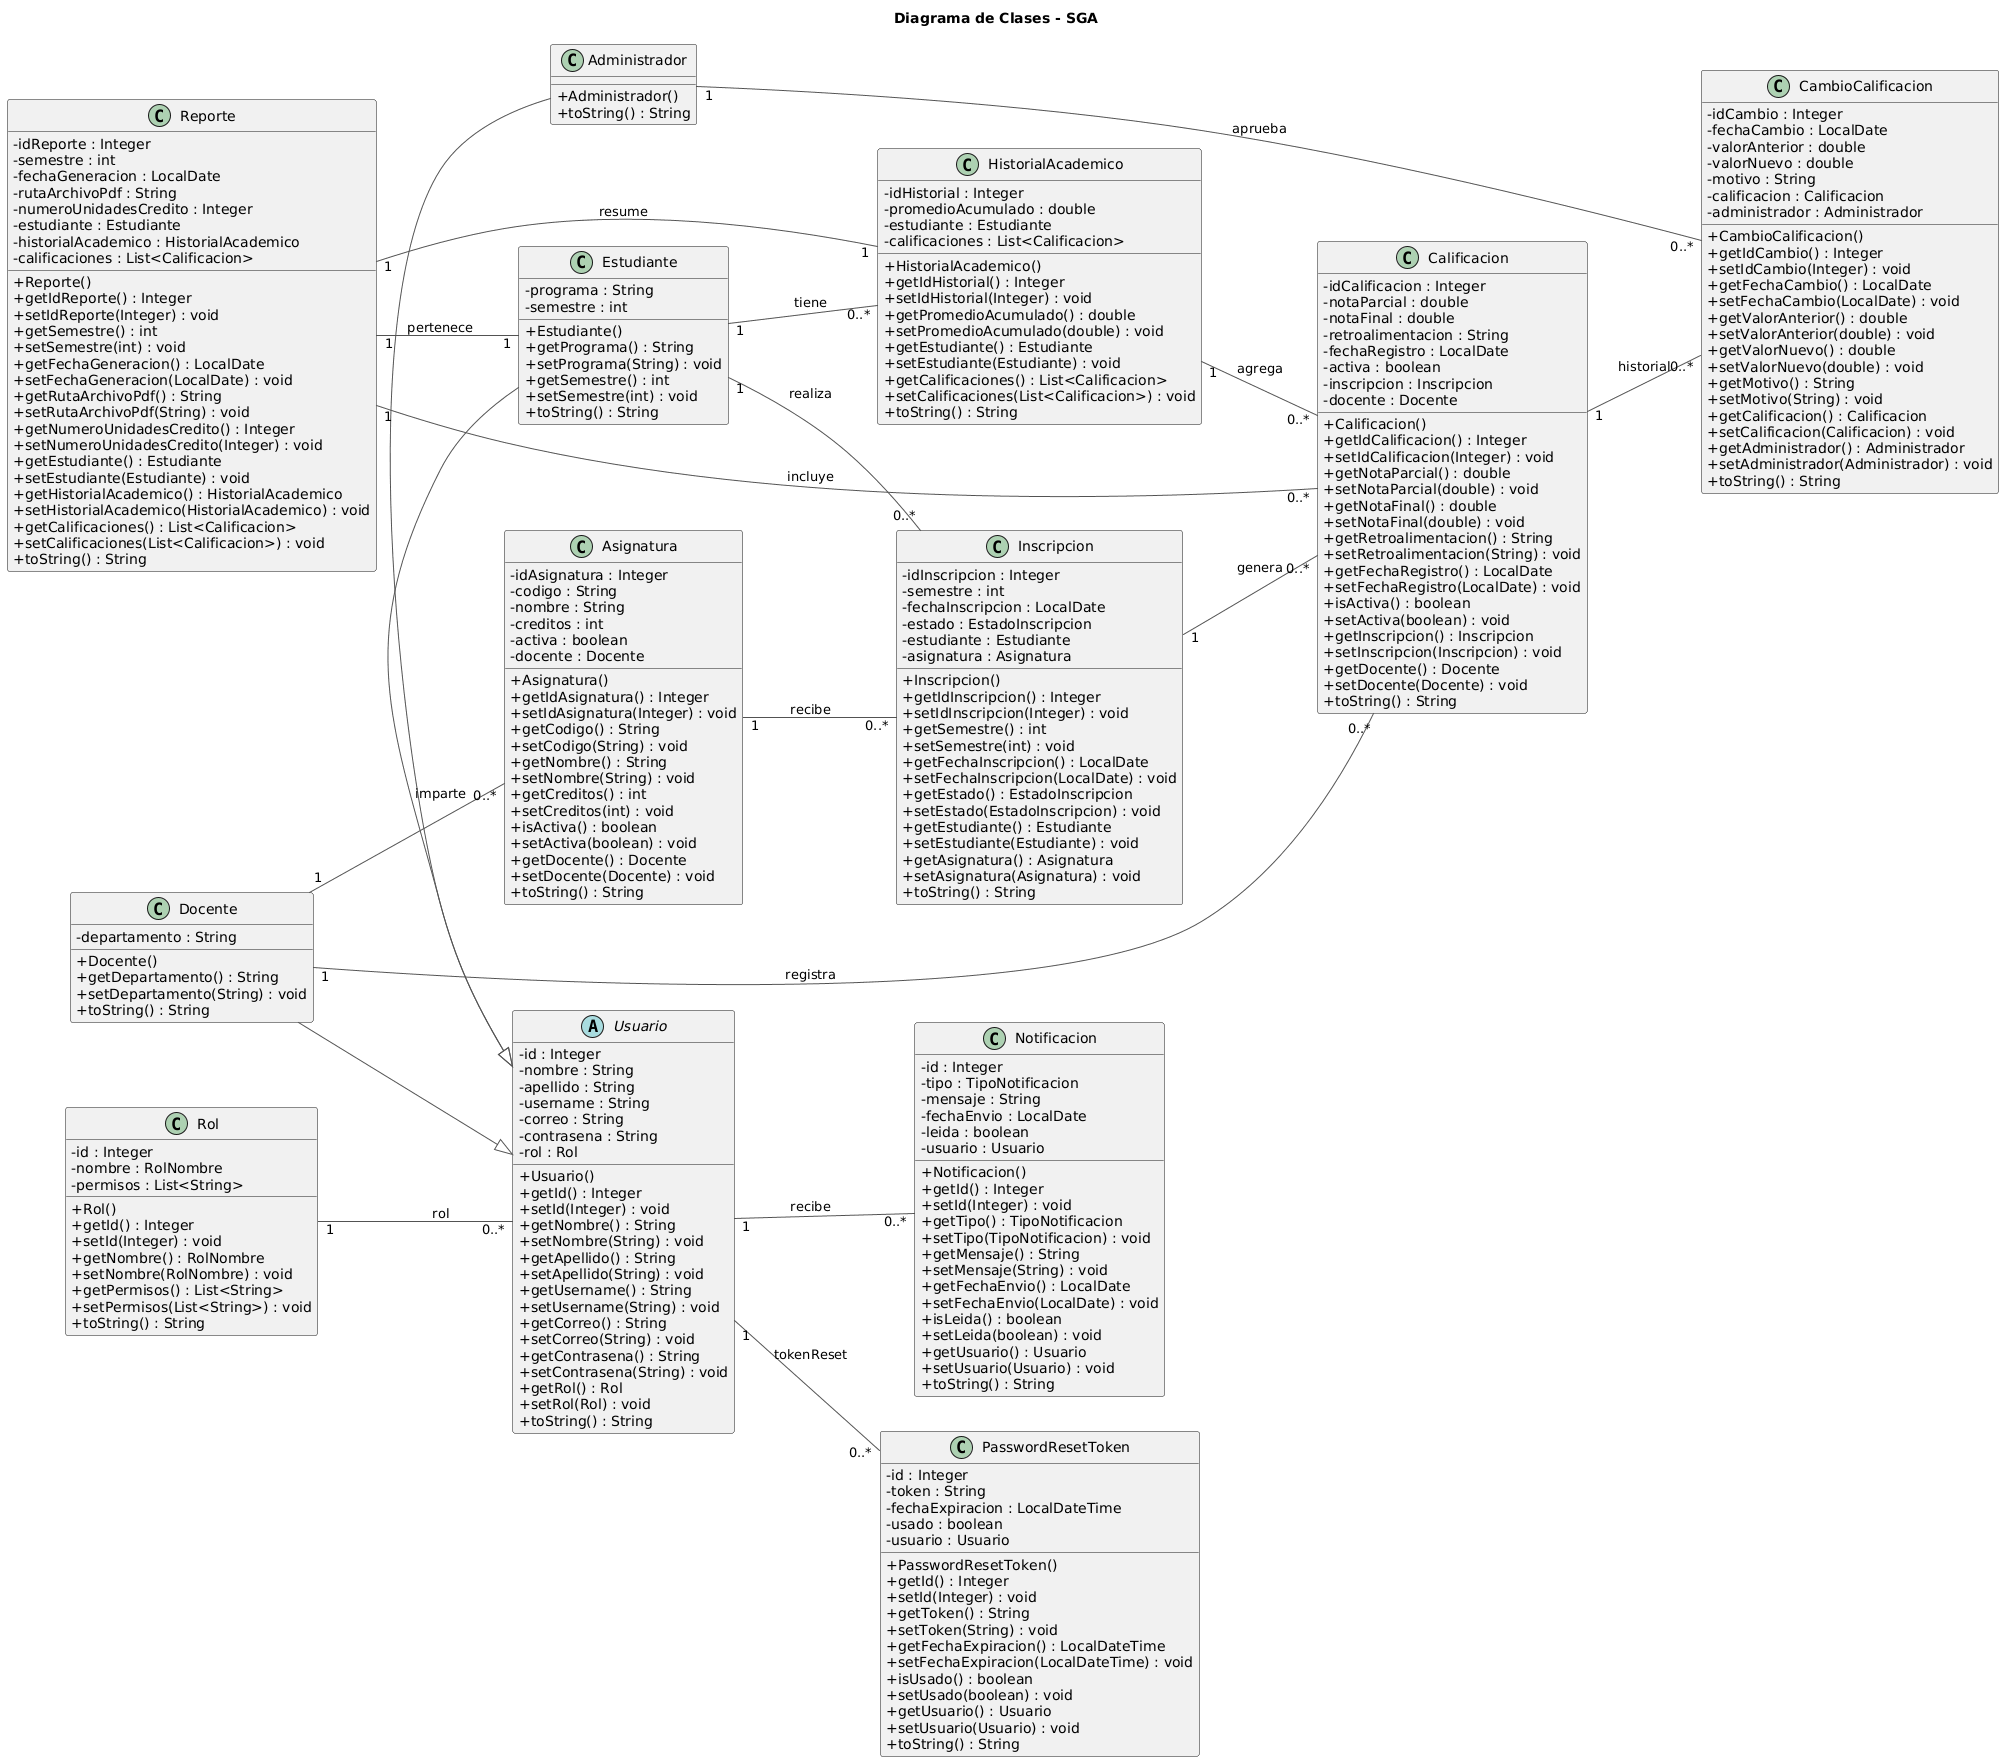

The diagram above was rendered by PlantUML. Its source (embedded in the PNG):
@startuml
title Diagrama de Clases - SGA
left to right direction
skinparam classAttributeIconSize 0
skinparam shadowing false
skinparam ArrowColor #555555
skinparam ClassFontStyle plain

abstract class Usuario {
  -id : Integer
  -nombre : String
  -apellido : String
  -username : String
  -correo : String
  -contrasena : String
  -rol : Rol
  +Usuario()
  +getId() : Integer
  +setId(Integer) : void
  +getNombre() : String
  +setNombre(String) : void
  +getApellido() : String
  +setApellido(String) : void
  +getUsername() : String
  +setUsername(String) : void
  +getCorreo() : String
  +setCorreo(String) : void
  +getContrasena() : String
  +setContrasena(String) : void
  +getRol() : Rol
  +setRol(Rol) : void
  +toString() : String
}

class Rol {
  -id : Integer
  -nombre : RolNombre
  -permisos : List<String>
  +Rol()
  +getId() : Integer
  +setId(Integer) : void
  +getNombre() : RolNombre
  +setNombre(RolNombre) : void
  +getPermisos() : List<String>
  +setPermisos(List<String>) : void
  +toString() : String
}

class Administrador {
  +Administrador()
  +toString() : String
}

class Docente {
  -departamento : String
  +Docente()
  +getDepartamento() : String
  +setDepartamento(String) : void
  +toString() : String
}

class Estudiante {
  -programa : String
  -semestre : int
  +Estudiante()
  +getPrograma() : String
  +setPrograma(String) : void
  +getSemestre() : int
  +setSemestre(int) : void
  +toString() : String
}

class Asignatura {
  -idAsignatura : Integer
  -codigo : String
  -nombre : String
  -creditos : int
  -activa : boolean
  -docente : Docente
  +Asignatura()
  +getIdAsignatura() : Integer
  +setIdAsignatura(Integer) : void
  +getCodigo() : String
  +setCodigo(String) : void
  +getNombre() : String
  +setNombre(String) : void
  +getCreditos() : int
  +setCreditos(int) : void
  +isActiva() : boolean
  +setActiva(boolean) : void
  +getDocente() : Docente
  +setDocente(Docente) : void
  +toString() : String
}

class Inscripcion {
  -idInscripcion : Integer
  -semestre : int
  -fechaInscripcion : LocalDate
  -estado : EstadoInscripcion
  -estudiante : Estudiante
  -asignatura : Asignatura
  +Inscripcion()
  +getIdInscripcion() : Integer
  +setIdInscripcion(Integer) : void
  +getSemestre() : int
  +setSemestre(int) : void
  +getFechaInscripcion() : LocalDate
  +setFechaInscripcion(LocalDate) : void
  +getEstado() : EstadoInscripcion
  +setEstado(EstadoInscripcion) : void
  +getEstudiante() : Estudiante
  +setEstudiante(Estudiante) : void
  +getAsignatura() : Asignatura
  +setAsignatura(Asignatura) : void
  +toString() : String
}

class Calificacion {
  -idCalificacion : Integer
  -notaParcial : double
  -notaFinal : double
  -retroalimentacion : String
  -fechaRegistro : LocalDate
  -activa : boolean
  -inscripcion : Inscripcion
  -docente : Docente
  +Calificacion()
  +getIdCalificacion() : Integer
  +setIdCalificacion(Integer) : void
  +getNotaParcial() : double
  +setNotaParcial(double) : void
  +getNotaFinal() : double
  +setNotaFinal(double) : void
  +getRetroalimentacion() : String
  +setRetroalimentacion(String) : void
  +getFechaRegistro() : LocalDate
  +setFechaRegistro(LocalDate) : void
  +isActiva() : boolean
  +setActiva(boolean) : void
  +getInscripcion() : Inscripcion
  +setInscripcion(Inscripcion) : void
  +getDocente() : Docente
  +setDocente(Docente) : void
  +toString() : String
}

class CambioCalificacion {
  -idCambio : Integer
  -fechaCambio : LocalDate
  -valorAnterior : double
  -valorNuevo : double
  -motivo : String
  -calificacion : Calificacion
  -administrador : Administrador
  +CambioCalificacion()
  +getIdCambio() : Integer
  +setIdCambio(Integer) : void
  +getFechaCambio() : LocalDate
  +setFechaCambio(LocalDate) : void
  +getValorAnterior() : double
  +setValorAnterior(double) : void
  +getValorNuevo() : double
  +setValorNuevo(double) : void
  +getMotivo() : String
  +setMotivo(String) : void
  +getCalificacion() : Calificacion
  +setCalificacion(Calificacion) : void
  +getAdministrador() : Administrador
  +setAdministrador(Administrador) : void
  +toString() : String
}

class HistorialAcademico {
  -idHistorial : Integer
  -promedioAcumulado : double
  -estudiante : Estudiante
  -calificaciones : List<Calificacion>
  +HistorialAcademico()
  +getIdHistorial() : Integer
  +setIdHistorial(Integer) : void
  +getPromedioAcumulado() : double
  +setPromedioAcumulado(double) : void
  +getEstudiante() : Estudiante
  +setEstudiante(Estudiante) : void
  +getCalificaciones() : List<Calificacion>
  +setCalificaciones(List<Calificacion>) : void
  +toString() : String
}

class Reporte {
  -idReporte : Integer
  -semestre : int
  -fechaGeneracion : LocalDate
  -rutaArchivoPdf : String
  -numeroUnidadesCredito : Integer
  -estudiante : Estudiante
  -historialAcademico : HistorialAcademico
  -calificaciones : List<Calificacion>
  +Reporte()
  +getIdReporte() : Integer
  +setIdReporte(Integer) : void
  +getSemestre() : int
  +setSemestre(int) : void
  +getFechaGeneracion() : LocalDate
  +setFechaGeneracion(LocalDate) : void
  +getRutaArchivoPdf() : String
  +setRutaArchivoPdf(String) : void
  +getNumeroUnidadesCredito() : Integer
  +setNumeroUnidadesCredito(Integer) : void
  +getEstudiante() : Estudiante
  +setEstudiante(Estudiante) : void
  +getHistorialAcademico() : HistorialAcademico
  +setHistorialAcademico(HistorialAcademico) : void
  +getCalificaciones() : List<Calificacion>
  +setCalificaciones(List<Calificacion>) : void
  +toString() : String
}

class Notificacion {
  -id : Integer
  -tipo : TipoNotificacion
  -mensaje : String
  -fechaEnvio : LocalDate
  -leida : boolean
  -usuario : Usuario
  +Notificacion()
  +getId() : Integer
  +setId(Integer) : void
  +getTipo() : TipoNotificacion
  +setTipo(TipoNotificacion) : void
  +getMensaje() : String
  +setMensaje(String) : void
  +getFechaEnvio() : LocalDate
  +setFechaEnvio(LocalDate) : void
  +isLeida() : boolean
  +setLeida(boolean) : void
  +getUsuario() : Usuario
  +setUsuario(Usuario) : void
  +toString() : String
}

class PasswordResetToken {
  -id : Integer
  -token : String
  -fechaExpiracion : LocalDateTime
  -usado : boolean
  -usuario : Usuario
  +PasswordResetToken()
  +getId() : Integer
  +setId(Integer) : void
  +getToken() : String
  +setToken(String) : void
  +getFechaExpiracion() : LocalDateTime
  +setFechaExpiracion(LocalDateTime) : void
  +isUsado() : boolean
  +setUsado(boolean) : void
  +getUsuario() : Usuario
  +setUsuario(Usuario) : void
  +toString() : String
}

Rol "1" -- "0..*" Usuario : rol
Administrador -|> Usuario
Docente -|> Usuario
Estudiante -|> Usuario
Docente "1" -- "0..*" Asignatura : imparte
Estudiante "1" -- "0..*" Inscripcion : realiza
Asignatura "1" -- "0..*" Inscripcion : recibe
Inscripcion "1" -- "0..*" Calificacion : genera
Docente "1" -- "0..*" Calificacion : registra
Calificacion "1" -- "0..*" CambioCalificacion : historial
Administrador "1" -- "0..*" CambioCalificacion : aprueba
Estudiante "1" -- "0..*" HistorialAcademico : tiene
HistorialAcademico "1" -- "0..*" Calificacion : agrega
Reporte "1" -- "1" HistorialAcademico : resume
Reporte "1" -- "1" Estudiante : pertenece
Reporte "1" -- "0..*" Calificacion : incluye
Usuario "1" -- "0..*" Notificacion : recibe
Usuario "1" -- "0..*" PasswordResetToken : tokenReset
@enduml